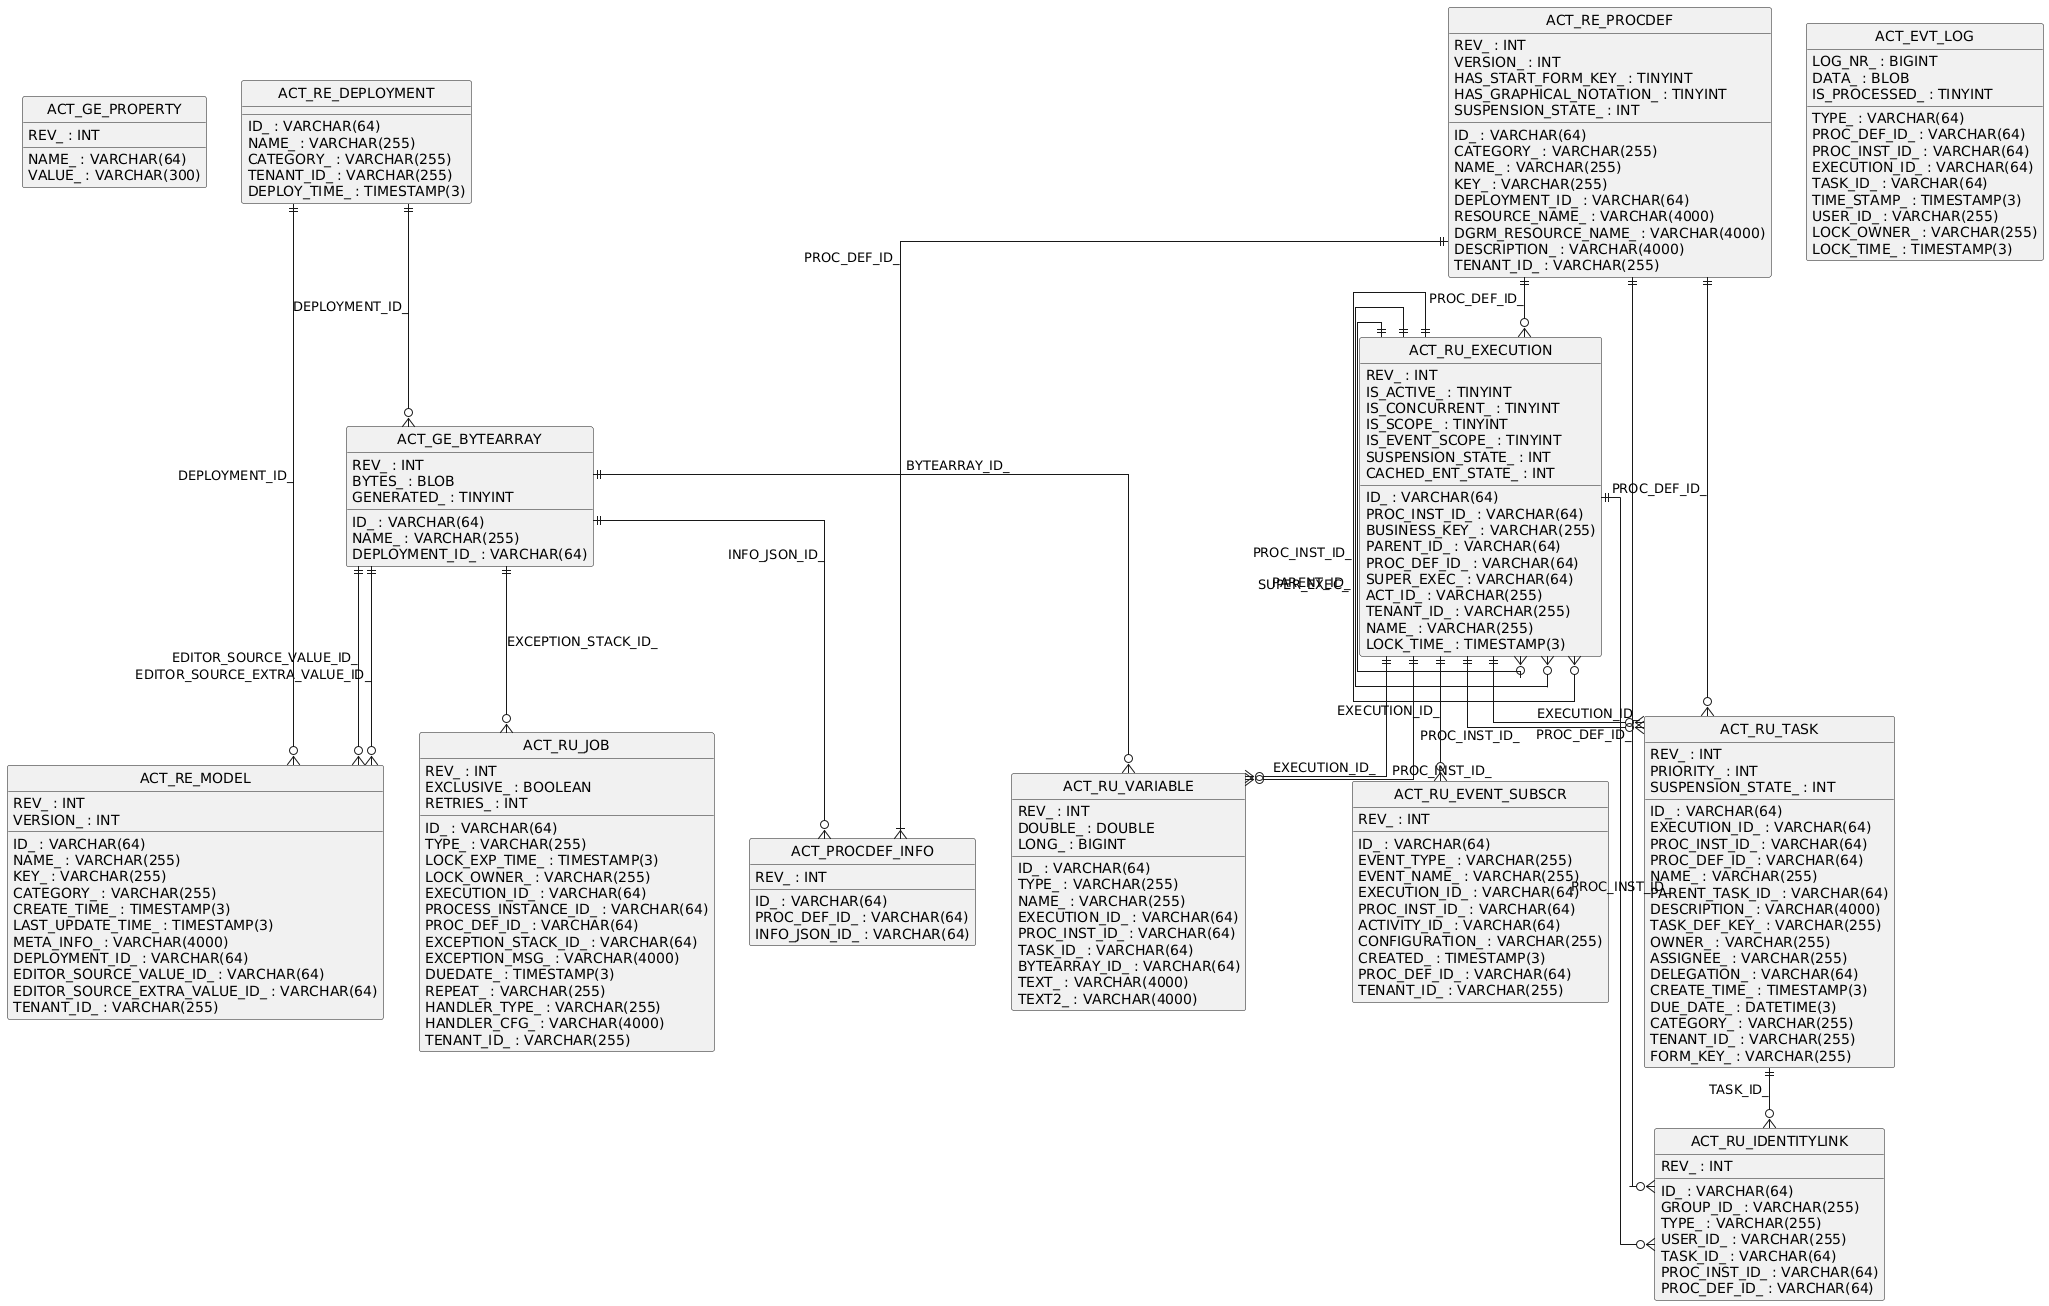

The diagram above was rendered by PlantUML. Its source (embedded in the PNG):
@startuml
hide circle
skinparam linetype ortho

entity "ACT_GE_PROPERTY" as ACT_GE_PROPERTY {
  NAME_ : VARCHAR(64)
  VALUE_ : VARCHAR(300)
  REV_ : INT
}

entity "ACT_GE_BYTEARRAY" as ACT_GE_BYTEARRAY {
  ID_ : VARCHAR(64)
  REV_ : INT
  NAME_ : VARCHAR(255)
  DEPLOYMENT_ID_ : VARCHAR(64)
  BYTES_ : BLOB
  GENERATED_ : TINYINT
}

entity "ACT_RE_DEPLOYMENT" as ACT_RE_DEPLOYMENT {
  ID_ : VARCHAR(64)
  NAME_ : VARCHAR(255)
  CATEGORY_ : VARCHAR(255)
  TENANT_ID_ : VARCHAR(255)
  DEPLOY_TIME_ : TIMESTAMP(3)
}

entity "ACT_RE_MODEL" as ACT_RE_MODEL {
  ID_ : VARCHAR(64)
  REV_ : INT
  NAME_ : VARCHAR(255)
  KEY_ : VARCHAR(255)
  CATEGORY_ : VARCHAR(255)
  CREATE_TIME_ : TIMESTAMP(3)
  LAST_UPDATE_TIME_ : TIMESTAMP(3)
  VERSION_ : INT
  META_INFO_ : VARCHAR(4000)
  DEPLOYMENT_ID_ : VARCHAR(64)
  EDITOR_SOURCE_VALUE_ID_ : VARCHAR(64)
  EDITOR_SOURCE_EXTRA_VALUE_ID_ : VARCHAR(64)
  TENANT_ID_ : VARCHAR(255)
}

entity "ACT_RU_EXECUTION" as ACT_RU_EXECUTION {
  ID_ : VARCHAR(64)
  REV_ : INT
  PROC_INST_ID_ : VARCHAR(64)
  BUSINESS_KEY_ : VARCHAR(255)
  PARENT_ID_ : VARCHAR(64)
  PROC_DEF_ID_ : VARCHAR(64)
  SUPER_EXEC_ : VARCHAR(64)
  ACT_ID_ : VARCHAR(255)
  IS_ACTIVE_ : TINYINT
  IS_CONCURRENT_ : TINYINT
  IS_SCOPE_ : TINYINT
  IS_EVENT_SCOPE_ : TINYINT
  SUSPENSION_STATE_ : INT
  CACHED_ENT_STATE_ : INT
  TENANT_ID_ : VARCHAR(255)
  NAME_ : VARCHAR(255)
  LOCK_TIME_ : TIMESTAMP(3)
}

entity "ACT_RU_JOB" as ACT_RU_JOB {
  ID_ : VARCHAR(64)
  REV_ : INT
  TYPE_ : VARCHAR(255)
  LOCK_EXP_TIME_ : TIMESTAMP(3)
  LOCK_OWNER_ : VARCHAR(255)
  EXCLUSIVE_ : BOOLEAN
  EXECUTION_ID_ : VARCHAR(64)
  PROCESS_INSTANCE_ID_ : VARCHAR(64)
  PROC_DEF_ID_ : VARCHAR(64)
  RETRIES_ : INT
  EXCEPTION_STACK_ID_ : VARCHAR(64)
  EXCEPTION_MSG_ : VARCHAR(4000)
  DUEDATE_ : TIMESTAMP(3)
  REPEAT_ : VARCHAR(255)
  HANDLER_TYPE_ : VARCHAR(255)
  HANDLER_CFG_ : VARCHAR(4000)
  TENANT_ID_ : VARCHAR(255)
}

entity "ACT_RE_PROCDEF" as ACT_RE_PROCDEF {
  ID_ : VARCHAR(64)
  REV_ : INT
  CATEGORY_ : VARCHAR(255)
  NAME_ : VARCHAR(255)
  KEY_ : VARCHAR(255)
  VERSION_ : INT
  DEPLOYMENT_ID_ : VARCHAR(64)
  RESOURCE_NAME_ : VARCHAR(4000)
  DGRM_RESOURCE_NAME_ : VARCHAR(4000)
  DESCRIPTION_ : VARCHAR(4000)
  HAS_START_FORM_KEY_ : TINYINT
  HAS_GRAPHICAL_NOTATION_ : TINYINT
  SUSPENSION_STATE_ : INT
  TENANT_ID_ : VARCHAR(255)
}

entity "ACT_RU_TASK" as ACT_RU_TASK {
  ID_ : VARCHAR(64)
  REV_ : INT
  EXECUTION_ID_ : VARCHAR(64)
  PROC_INST_ID_ : VARCHAR(64)
  PROC_DEF_ID_ : VARCHAR(64)
  NAME_ : VARCHAR(255)
  PARENT_TASK_ID_ : VARCHAR(64)
  DESCRIPTION_ : VARCHAR(4000)
  TASK_DEF_KEY_ : VARCHAR(255)
  OWNER_ : VARCHAR(255)
  ASSIGNEE_ : VARCHAR(255)
  DELEGATION_ : VARCHAR(64)
  PRIORITY_ : INT
  CREATE_TIME_ : TIMESTAMP(3)
  DUE_DATE_ : DATETIME(3)
  CATEGORY_ : VARCHAR(255)
  SUSPENSION_STATE_ : INT
  TENANT_ID_ : VARCHAR(255)
  FORM_KEY_ : VARCHAR(255)
}

entity "ACT_RU_IDENTITYLINK" as ACT_RU_IDENTITYLINK {
  ID_ : VARCHAR(64)
  REV_ : INT
  GROUP_ID_ : VARCHAR(255)
  TYPE_ : VARCHAR(255)
  USER_ID_ : VARCHAR(255)
  TASK_ID_ : VARCHAR(64)
  PROC_INST_ID_ : VARCHAR(64)
  PROC_DEF_ID_ : VARCHAR(64)
}

entity "ACT_RU_VARIABLE" as ACT_RU_VARIABLE {
  ID_ : VARCHAR(64)
  REV_ : INT
  TYPE_ : VARCHAR(255)
  NAME_ : VARCHAR(255)
  EXECUTION_ID_ : VARCHAR(64)
  PROC_INST_ID_ : VARCHAR(64)
  TASK_ID_ : VARCHAR(64)
  BYTEARRAY_ID_ : VARCHAR(64)
  DOUBLE_ : DOUBLE
  LONG_ : BIGINT
  TEXT_ : VARCHAR(4000)
  TEXT2_ : VARCHAR(4000)
}

entity "ACT_RU_EVENT_SUBSCR" as ACT_RU_EVENT_SUBSCR {
  ID_ : VARCHAR(64)
  REV_ : INT
  EVENT_TYPE_ : VARCHAR(255)
  EVENT_NAME_ : VARCHAR(255)
  EXECUTION_ID_ : VARCHAR(64)
  PROC_INST_ID_ : VARCHAR(64)
  ACTIVITY_ID_ : VARCHAR(64)
  CONFIGURATION_ : VARCHAR(255)
  CREATED_ : TIMESTAMP(3)
  PROC_DEF_ID_ : VARCHAR(64)
  TENANT_ID_ : VARCHAR(255)
}

entity "ACT_EVT_LOG" as ACT_EVT_LOG {
  LOG_NR_ : BIGINT
  TYPE_ : VARCHAR(64)
  PROC_DEF_ID_ : VARCHAR(64)
  PROC_INST_ID_ : VARCHAR(64)
  EXECUTION_ID_ : VARCHAR(64)
  TASK_ID_ : VARCHAR(64)
  TIME_STAMP_ : TIMESTAMP(3)
  USER_ID_ : VARCHAR(255)
  DATA_ : BLOB
  LOCK_OWNER_ : VARCHAR(255)
  LOCK_TIME_ : TIMESTAMP(3)
  IS_PROCESSED_ : TINYINT
}

entity "ACT_PROCDEF_INFO" as ACT_PROCDEF_INFO {
  ID_ : VARCHAR(64)
  PROC_DEF_ID_ : VARCHAR(64)
  REV_ : INT
  INFO_JSON_ID_ : VARCHAR(64)
}

ACT_RE_DEPLOYMENT ||--o{ ACT_GE_BYTEARRAY : "DEPLOYMENT_ID_"
ACT_RU_EXECUTION ||--o{ ACT_RU_EXECUTION : "PROC_INST_ID_"
ACT_RU_EXECUTION ||--o{ ACT_RU_EXECUTION : "PARENT_ID_"
ACT_RU_EXECUTION ||--o{ ACT_RU_EXECUTION : "SUPER_EXEC_"
ACT_RE_PROCDEF ||--o{ ACT_RU_EXECUTION : "PROC_DEF_ID_"
ACT_RU_TASK ||--o{ ACT_RU_IDENTITYLINK : "TASK_ID_"
ACT_RE_PROCDEF ||--o{ ACT_RU_IDENTITYLINK : "PROC_DEF_ID_"
ACT_RU_EXECUTION ||--o{ ACT_RU_IDENTITYLINK : "PROC_INST_ID_"
ACT_RU_EXECUTION ||--o{ ACT_RU_TASK : "EXECUTION_ID_"
ACT_RU_EXECUTION ||--o{ ACT_RU_TASK : "PROC_INST_ID_"
ACT_RE_PROCDEF ||--o{ ACT_RU_TASK : "PROC_DEF_ID_"
ACT_RU_EXECUTION ||--o{ ACT_RU_VARIABLE : "EXECUTION_ID_"
ACT_RU_EXECUTION ||--o{ ACT_RU_VARIABLE : "PROC_INST_ID_"
ACT_GE_BYTEARRAY ||--o{ ACT_RU_VARIABLE : "BYTEARRAY_ID_"
ACT_GE_BYTEARRAY ||--o{ ACT_RU_JOB : "EXCEPTION_STACK_ID_"
ACT_RU_EXECUTION ||--o{ ACT_RU_EVENT_SUBSCR : "EXECUTION_ID_"
ACT_GE_BYTEARRAY ||--o{ ACT_RE_MODEL : "EDITOR_SOURCE_VALUE_ID_"
ACT_GE_BYTEARRAY ||--o{ ACT_RE_MODEL : "EDITOR_SOURCE_EXTRA_VALUE_ID_"
ACT_RE_DEPLOYMENT ||--o{ ACT_RE_MODEL : "DEPLOYMENT_ID_"
ACT_GE_BYTEARRAY ||--o{ ACT_PROCDEF_INFO : "INFO_JSON_ID_"
ACT_RE_PROCDEF ||--|{ ACT_PROCDEF_INFO : "PROC_DEF_ID_"
@enduml